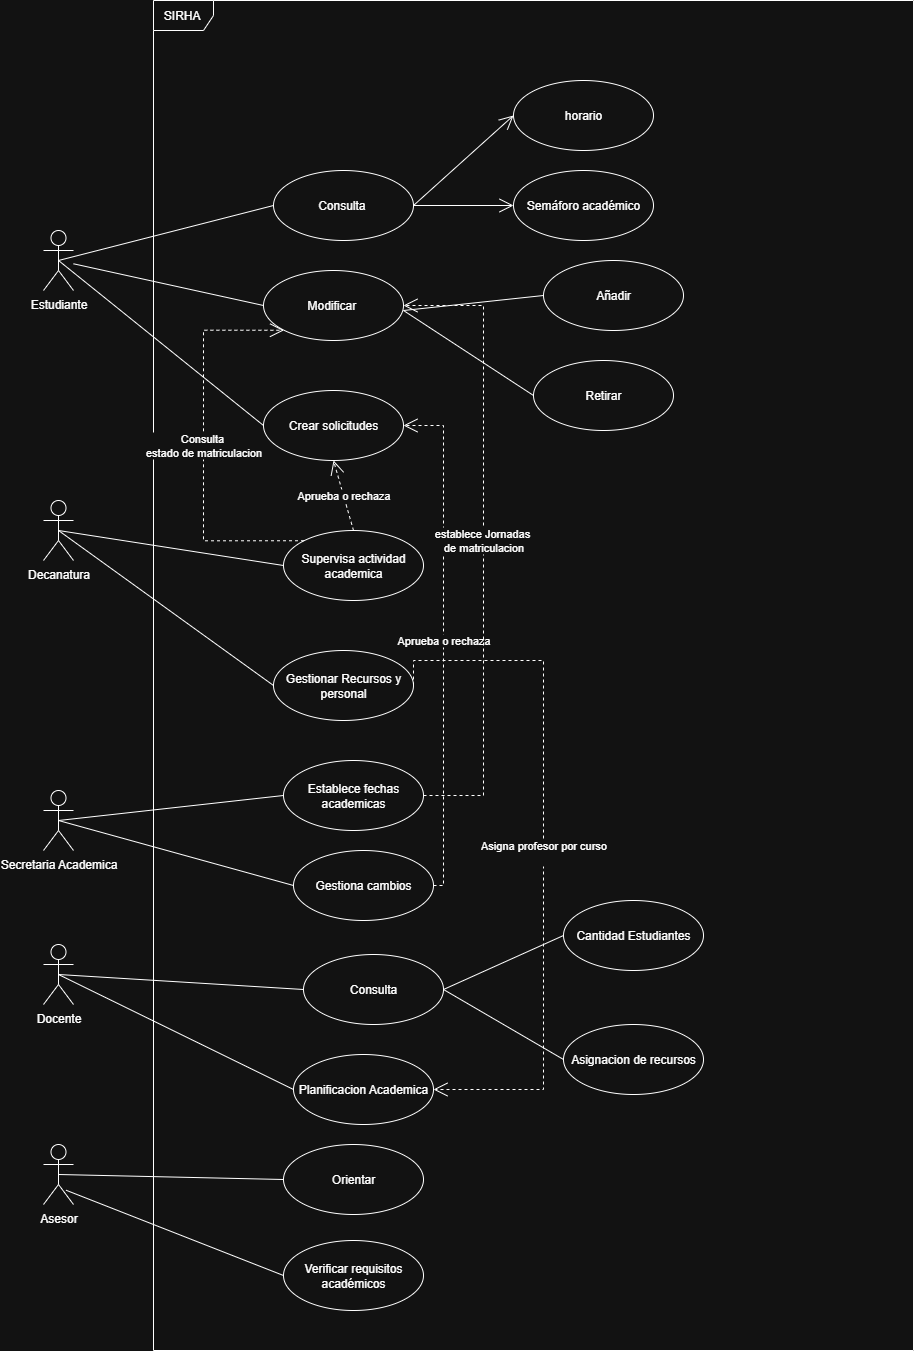

The diagram above was exported from draw.io. Its source (the exported page's mxGraphModel, read from the mxfile embedded in the PNG):
<mxGraphModel dx="1025" dy="1586" grid="1" gridSize="10" guides="1" tooltips="1" connect="1" arrows="1" fold="1" page="1" pageScale="1" pageWidth="827" pageHeight="1169" math="0" shadow="0">
  <root>
    <mxCell id="0" />
    <mxCell id="1" parent="0" />
    <mxCell id="WNk1W94igQFuiXWmo_FV-1" value="Estudiante&lt;div&gt;&lt;br&gt;&lt;/div&gt;" style="shape=umlActor;verticalLabelPosition=bottom;verticalAlign=top;html=1;outlineConnect=0;" parent="1" vertex="1">
      <mxGeometry x="70" y="80" width="30" height="60" as="geometry" />
    </mxCell>
    <mxCell id="Au1WI5XsiHXX-Vj1NSz7-2" value="Consulta&amp;nbsp;" style="ellipse;whiteSpace=wrap;html=1;" parent="1" vertex="1">
      <mxGeometry x="300" y="20" width="140" height="70" as="geometry" />
    </mxCell>
    <mxCell id="Au1WI5XsiHXX-Vj1NSz7-4" value="Modificar&amp;nbsp;" style="ellipse;whiteSpace=wrap;html=1;" parent="1" vertex="1">
      <mxGeometry x="290" y="120" width="140" height="70" as="geometry" />
    </mxCell>
    <mxCell id="Au1WI5XsiHXX-Vj1NSz7-6" value="" style="endArrow=none;endFill=0;endSize=12;html=1;rounded=0;entryX=0;entryY=0.5;entryDx=0;entryDy=0;" parent="1" source="WNk1W94igQFuiXWmo_FV-1" target="Au1WI5XsiHXX-Vj1NSz7-4" edge="1">
      <mxGeometry width="160" relative="1" as="geometry">
        <mxPoint x="280" y="160" as="sourcePoint" />
        <mxPoint x="440" y="160" as="targetPoint" />
      </mxGeometry>
    </mxCell>
    <mxCell id="Au1WI5XsiHXX-Vj1NSz7-7" value="" style="endArrow=none;endFill=0;endSize=12;html=1;rounded=0;exitX=0.5;exitY=0.5;exitDx=0;exitDy=0;exitPerimeter=0;entryX=0;entryY=0.5;entryDx=0;entryDy=0;" parent="1" source="WNk1W94igQFuiXWmo_FV-1" target="Au1WI5XsiHXX-Vj1NSz7-2" edge="1">
      <mxGeometry width="160" relative="1" as="geometry">
        <mxPoint x="280" y="160" as="sourcePoint" />
        <mxPoint x="440" y="160" as="targetPoint" />
      </mxGeometry>
    </mxCell>
    <mxCell id="Au1WI5XsiHXX-Vj1NSz7-8" value="Añadir" style="ellipse;whiteSpace=wrap;html=1;" parent="1" vertex="1">
      <mxGeometry x="570" y="110" width="140" height="70" as="geometry" />
    </mxCell>
    <mxCell id="Au1WI5XsiHXX-Vj1NSz7-9" value="Retirar" style="ellipse;whiteSpace=wrap;html=1;" parent="1" vertex="1">
      <mxGeometry x="560" y="210" width="140" height="70" as="geometry" />
    </mxCell>
    <mxCell id="Au1WI5XsiHXX-Vj1NSz7-12" value="" style="endArrow=none;endFill=0;endSize=12;html=1;rounded=0;entryX=0;entryY=0.5;entryDx=0;entryDy=0;" parent="1" target="Au1WI5XsiHXX-Vj1NSz7-8" edge="1">
      <mxGeometry width="160" relative="1" as="geometry">
        <mxPoint x="430" y="160" as="sourcePoint" />
        <mxPoint x="440" y="160" as="targetPoint" />
      </mxGeometry>
    </mxCell>
    <mxCell id="Au1WI5XsiHXX-Vj1NSz7-13" value="" style="endArrow=none;endFill=0;endSize=12;html=1;rounded=0;entryX=0;entryY=0.5;entryDx=0;entryDy=0;" parent="1" target="Au1WI5XsiHXX-Vj1NSz7-9" edge="1">
      <mxGeometry width="160" relative="1" as="geometry">
        <mxPoint x="430" y="160" as="sourcePoint" />
        <mxPoint x="440" y="160" as="targetPoint" />
      </mxGeometry>
    </mxCell>
    <mxCell id="Au1WI5XsiHXX-Vj1NSz7-14" value="Crear solicitudes" style="ellipse;whiteSpace=wrap;html=1;" parent="1" vertex="1">
      <mxGeometry x="290" y="240" width="140" height="70" as="geometry" />
    </mxCell>
    <mxCell id="Au1WI5XsiHXX-Vj1NSz7-15" value="" style="endArrow=none;endFill=0;endSize=12;html=1;rounded=0;exitX=0.5;exitY=0.5;exitDx=0;exitDy=0;exitPerimeter=0;entryX=0;entryY=0.5;entryDx=0;entryDy=0;" parent="1" source="WNk1W94igQFuiXWmo_FV-1" target="Au1WI5XsiHXX-Vj1NSz7-14" edge="1">
      <mxGeometry width="160" relative="1" as="geometry">
        <mxPoint x="280" y="160" as="sourcePoint" />
        <mxPoint x="440" y="160" as="targetPoint" />
      </mxGeometry>
    </mxCell>
    <mxCell id="Au1WI5XsiHXX-Vj1NSz7-16" value="Decanatura&lt;div&gt;&lt;br&gt;&lt;/div&gt;" style="shape=umlActor;verticalLabelPosition=bottom;verticalAlign=top;html=1;" parent="1" vertex="1">
      <mxGeometry x="70" y="350" width="30" height="60" as="geometry" />
    </mxCell>
    <mxCell id="Au1WI5XsiHXX-Vj1NSz7-19" value="Secretaria Academic&lt;span style=&quot;background-color: transparent; color: light-dark(rgb(0, 0, 0), rgb(255, 255, 255));&quot;&gt;a&lt;/span&gt;" style="shape=umlActor;verticalLabelPosition=bottom;verticalAlign=top;html=1;" parent="1" vertex="1">
      <mxGeometry x="70" y="640" width="30" height="60" as="geometry" />
    </mxCell>
    <mxCell id="t0MTWCKGZo7LjYlFJCXU-1" value="Asesor" style="shape=umlActor;verticalLabelPosition=bottom;verticalAlign=top;html=1;" parent="1" vertex="1">
      <mxGeometry x="70" y="994" width="30" height="60" as="geometry" />
    </mxCell>
    <mxCell id="qn9iYRDyyVB5XbYEmXa6-1" value="Docente" style="shape=umlActor;verticalLabelPosition=bottom;verticalAlign=top;html=1;" parent="1" vertex="1">
      <mxGeometry x="70" y="794" width="30" height="60" as="geometry" />
    </mxCell>
    <mxCell id="dqVA1Em6t0V-55ZECZJe-1" value="Supervisa actividad academica" style="ellipse;whiteSpace=wrap;html=1;" parent="1" vertex="1">
      <mxGeometry x="310" y="380" width="140" height="70" as="geometry" />
    </mxCell>
    <mxCell id="nXSVPJgX3-O6kye_qbF9-3" value="Gestionar Recursos y personal" style="ellipse;whiteSpace=wrap;html=1;" parent="1" vertex="1">
      <mxGeometry x="300" y="500" width="140" height="70" as="geometry" />
    </mxCell>
    <mxCell id="nXSVPJgX3-O6kye_qbF9-6" value="" style="endArrow=none;endFill=0;endSize=12;html=1;rounded=0;exitX=0.5;exitY=0.5;exitDx=0;exitDy=0;exitPerimeter=0;entryX=0;entryY=0.5;entryDx=0;entryDy=0;" parent="1" source="Au1WI5XsiHXX-Vj1NSz7-16" target="dqVA1Em6t0V-55ZECZJe-1" edge="1">
      <mxGeometry width="160" relative="1" as="geometry">
        <mxPoint x="330" y="420" as="sourcePoint" />
        <mxPoint x="490" y="420" as="targetPoint" />
      </mxGeometry>
    </mxCell>
    <mxCell id="nXSVPJgX3-O6kye_qbF9-7" value="" style="endArrow=none;endFill=0;endSize=12;html=1;rounded=0;exitX=0.5;exitY=0.5;exitDx=0;exitDy=0;exitPerimeter=0;entryX=0;entryY=0.5;entryDx=0;entryDy=0;" parent="1" source="Au1WI5XsiHXX-Vj1NSz7-16" target="nXSVPJgX3-O6kye_qbF9-3" edge="1">
      <mxGeometry width="160" relative="1" as="geometry">
        <mxPoint x="330" y="420" as="sourcePoint" />
        <mxPoint x="490" y="420" as="targetPoint" />
      </mxGeometry>
    </mxCell>
    <mxCell id="GFn-r7XXiWROMS613mBL-1" value="Establece fechas academicas" style="ellipse;whiteSpace=wrap;html=1;" parent="1" vertex="1">
      <mxGeometry x="310" y="610" width="140" height="70" as="geometry" />
    </mxCell>
    <mxCell id="JedWgCU0sQtY5ko5iGTy-1" value="" style="endArrow=none;endFill=0;endSize=12;html=1;rounded=0;exitX=0.5;exitY=0.5;exitDx=0;exitDy=0;exitPerimeter=0;entryX=0;entryY=0.5;entryDx=0;entryDy=0;" parent="1" source="Au1WI5XsiHXX-Vj1NSz7-19" target="GFn-r7XXiWROMS613mBL-1" edge="1">
      <mxGeometry width="160" relative="1" as="geometry">
        <mxPoint x="330" y="690" as="sourcePoint" />
        <mxPoint x="490" y="690" as="targetPoint" />
      </mxGeometry>
    </mxCell>
    <mxCell id="bfn2Gx9DJhIOOQJjeN-J-1" value="Gestiona cambios" style="ellipse;whiteSpace=wrap;html=1;" parent="1" vertex="1">
      <mxGeometry x="320" y="700" width="140" height="70" as="geometry" />
    </mxCell>
    <mxCell id="bfn2Gx9DJhIOOQJjeN-J-2" value="" style="endArrow=none;endFill=0;endSize=12;html=1;rounded=0;exitX=0.5;exitY=0.5;exitDx=0;exitDy=0;exitPerimeter=0;entryX=0;entryY=0.5;entryDx=0;entryDy=0;" parent="1" source="Au1WI5XsiHXX-Vj1NSz7-19" target="bfn2Gx9DJhIOOQJjeN-J-1" edge="1">
      <mxGeometry width="160" relative="1" as="geometry">
        <mxPoint x="330" y="690" as="sourcePoint" />
        <mxPoint x="490" y="690" as="targetPoint" />
      </mxGeometry>
    </mxCell>
    <mxCell id="PqDfz2rJnNQyvkRyUMtz-1" value="Consulta" style="ellipse;whiteSpace=wrap;html=1;" parent="1" vertex="1">
      <mxGeometry x="330" y="804" width="140" height="70" as="geometry" />
    </mxCell>
    <mxCell id="PqDfz2rJnNQyvkRyUMtz-2" value="" style="endArrow=none;endFill=0;endSize=12;html=1;rounded=0;exitX=0.5;exitY=0.5;exitDx=0;exitDy=0;exitPerimeter=0;entryX=0;entryY=0.5;entryDx=0;entryDy=0;" parent="1" source="qn9iYRDyyVB5XbYEmXa6-1" target="PqDfz2rJnNQyvkRyUMtz-1" edge="1">
      <mxGeometry width="160" relative="1" as="geometry">
        <mxPoint x="330" y="904" as="sourcePoint" />
        <mxPoint x="490" y="904" as="targetPoint" />
      </mxGeometry>
    </mxCell>
    <mxCell id="mHbsjny5DgGT_bUaaJs_-1" value="Planificacion Academica" style="ellipse;whiteSpace=wrap;html=1;" parent="1" vertex="1">
      <mxGeometry x="320" y="904" width="140" height="70" as="geometry" />
    </mxCell>
    <mxCell id="mHbsjny5DgGT_bUaaJs_-2" value="" style="endArrow=none;endFill=0;endSize=12;html=1;rounded=0;exitX=0.5;exitY=0.5;exitDx=0;exitDy=0;exitPerimeter=0;entryX=0;entryY=0.5;entryDx=0;entryDy=0;" parent="1" source="qn9iYRDyyVB5XbYEmXa6-1" target="mHbsjny5DgGT_bUaaJs_-1" edge="1">
      <mxGeometry width="160" relative="1" as="geometry">
        <mxPoint x="330" y="904" as="sourcePoint" />
        <mxPoint x="490" y="904" as="targetPoint" />
      </mxGeometry>
    </mxCell>
    <mxCell id="mHbsjny5DgGT_bUaaJs_-8" value="Orientar" style="ellipse;whiteSpace=wrap;html=1;" parent="1" vertex="1">
      <mxGeometry x="310" y="994" width="140" height="70" as="geometry" />
    </mxCell>
    <mxCell id="mHbsjny5DgGT_bUaaJs_-9" value="" style="endArrow=none;endFill=0;endSize=12;html=1;rounded=0;exitX=0.5;exitY=0.5;exitDx=0;exitDy=0;exitPerimeter=0;entryX=0;entryY=0.5;entryDx=0;entryDy=0;" parent="1" source="t0MTWCKGZo7LjYlFJCXU-1" target="mHbsjny5DgGT_bUaaJs_-8" edge="1">
      <mxGeometry width="160" relative="1" as="geometry">
        <mxPoint x="300" y="1024" as="sourcePoint" />
        <mxPoint x="460" y="1024" as="targetPoint" />
      </mxGeometry>
    </mxCell>
    <mxCell id="J4BSyqkFDy-FhISkGpdn-1" value="Verificar requisitos académicos" style="ellipse;whiteSpace=wrap;html=1;" parent="1" vertex="1">
      <mxGeometry x="310" y="1090" width="140" height="70" as="geometry" />
    </mxCell>
    <mxCell id="J4BSyqkFDy-FhISkGpdn-2" value="" style="endArrow=none;endFill=0;endSize=12;html=1;rounded=0;exitX=0.751;exitY=0.762;exitDx=0;exitDy=0;exitPerimeter=0;entryX=0;entryY=0.5;entryDx=0;entryDy=0;" parent="1" source="t0MTWCKGZo7LjYlFJCXU-1" target="J4BSyqkFDy-FhISkGpdn-1" edge="1">
      <mxGeometry width="160" relative="1" as="geometry">
        <mxPoint x="300" y="1234" as="sourcePoint" />
        <mxPoint x="300" y="1160" as="targetPoint" />
      </mxGeometry>
    </mxCell>
    <mxCell id="J4BSyqkFDy-FhISkGpdn-4" value="SIRHA&amp;nbsp;" style="shape=umlFrame;whiteSpace=wrap;html=1;pointerEvents=0;" parent="1" vertex="1">
      <mxGeometry x="180" y="-150" width="760" height="1350" as="geometry" />
    </mxCell>
    <mxCell id="J4BSyqkFDy-FhISkGpdn-8" value="horario" style="ellipse;whiteSpace=wrap;html=1;" parent="1" vertex="1">
      <mxGeometry x="540" y="-70" width="140" height="70" as="geometry" />
    </mxCell>
    <mxCell id="J4BSyqkFDy-FhISkGpdn-9" value="" style="endArrow=open;endFill=1;endSize=12;html=1;rounded=0;exitX=1;exitY=0.5;exitDx=0;exitDy=0;entryX=0;entryY=0.5;entryDx=0;entryDy=0;" parent="1" source="Au1WI5XsiHXX-Vj1NSz7-2" target="J4BSyqkFDy-FhISkGpdn-8" edge="1">
      <mxGeometry width="160" relative="1" as="geometry">
        <mxPoint x="370" y="90" as="sourcePoint" />
        <mxPoint x="530" y="90" as="targetPoint" />
      </mxGeometry>
    </mxCell>
    <mxCell id="J4BSyqkFDy-FhISkGpdn-10" value="Semáforo académico" style="ellipse;whiteSpace=wrap;html=1;" parent="1" vertex="1">
      <mxGeometry x="540" y="20" width="140" height="70" as="geometry" />
    </mxCell>
    <mxCell id="J4BSyqkFDy-FhISkGpdn-11" value="" style="endArrow=open;endFill=1;endSize=12;html=1;rounded=0;exitX=1;exitY=0.5;exitDx=0;exitDy=0;entryX=0;entryY=0.5;entryDx=0;entryDy=0;" parent="1" source="Au1WI5XsiHXX-Vj1NSz7-2" target="J4BSyqkFDy-FhISkGpdn-10" edge="1">
      <mxGeometry width="160" relative="1" as="geometry">
        <mxPoint x="370" y="90" as="sourcePoint" />
        <mxPoint x="530" y="90" as="targetPoint" />
      </mxGeometry>
    </mxCell>
    <mxCell id="J4BSyqkFDy-FhISkGpdn-15" value="Aprueba o rechaza" style="endArrow=open;endSize=12;dashed=1;html=1;rounded=0;exitX=0.5;exitY=0;exitDx=0;exitDy=0;entryX=0.5;entryY=1;entryDx=0;entryDy=0;" parent="1" source="dqVA1Em6t0V-55ZECZJe-1" target="Au1WI5XsiHXX-Vj1NSz7-14" edge="1">
      <mxGeometry width="160" relative="1" as="geometry">
        <mxPoint x="400" y="340" as="sourcePoint" />
        <mxPoint x="560" y="340" as="targetPoint" />
      </mxGeometry>
    </mxCell>
    <mxCell id="J4BSyqkFDy-FhISkGpdn-16" value="Aprueba o rechaza" style="endArrow=open;endSize=12;dashed=1;html=1;rounded=0;exitX=1;exitY=0.5;exitDx=0;exitDy=0;entryX=1;entryY=0.5;entryDx=0;entryDy=0;edgeStyle=orthogonalEdgeStyle;" parent="1" source="bfn2Gx9DJhIOOQJjeN-J-1" target="Au1WI5XsiHXX-Vj1NSz7-14" edge="1">
      <mxGeometry width="160" relative="1" as="geometry">
        <mxPoint x="560" y="820" as="sourcePoint" />
        <mxPoint x="540" y="750" as="targetPoint" />
      </mxGeometry>
    </mxCell>
    <mxCell id="J4BSyqkFDy-FhISkGpdn-17" value="Asigna profesor por curso&lt;div&gt;&lt;br&gt;&lt;/div&gt;" style="endArrow=open;endSize=12;dashed=1;html=1;rounded=0;exitX=1;exitY=0.5;exitDx=0;exitDy=0;entryX=1;entryY=0.5;entryDx=0;entryDy=0;edgeStyle=orthogonalEdgeStyle;" parent="1" source="nXSVPJgX3-O6kye_qbF9-3" target="mHbsjny5DgGT_bUaaJs_-1" edge="1">
      <mxGeometry width="160" relative="1" as="geometry">
        <mxPoint x="510" y="670" as="sourcePoint" />
        <mxPoint x="490" y="600" as="targetPoint" />
        <Array as="points">
          <mxPoint x="440" y="510" />
          <mxPoint x="570" y="510" />
          <mxPoint x="570" y="939" />
        </Array>
      </mxGeometry>
    </mxCell>
    <mxCell id="J4BSyqkFDy-FhISkGpdn-18" value="establece Jornadas&amp;nbsp;&lt;div&gt;de matriculacion&lt;/div&gt;" style="endArrow=open;endSize=12;dashed=1;html=1;rounded=0;exitX=1;exitY=0.5;exitDx=0;exitDy=0;entryX=1;entryY=0.5;entryDx=0;entryDy=0;edgeStyle=orthogonalEdgeStyle;" parent="1" source="GFn-r7XXiWROMS613mBL-1" target="Au1WI5XsiHXX-Vj1NSz7-4" edge="1">
      <mxGeometry width="160" relative="1" as="geometry">
        <mxPoint x="790" y="700" as="sourcePoint" />
        <mxPoint x="770" y="630" as="targetPoint" />
        <Array as="points">
          <mxPoint x="510" y="645" />
          <mxPoint x="510" y="155" />
        </Array>
      </mxGeometry>
    </mxCell>
    <mxCell id="J4BSyqkFDy-FhISkGpdn-19" value="Consulta&amp;nbsp;&lt;div&gt;estado de matriculacion&lt;/div&gt;" style="endArrow=open;endSize=12;dashed=1;html=1;rounded=0;exitX=0;exitY=0;exitDx=0;exitDy=0;entryX=0;entryY=1;entryDx=0;entryDy=0;edgeStyle=orthogonalEdgeStyle;" parent="1" source="dqVA1Em6t0V-55ZECZJe-1" target="Au1WI5XsiHXX-Vj1NSz7-4" edge="1">
      <mxGeometry width="160" relative="1" as="geometry">
        <mxPoint x="630" y="490" as="sourcePoint" />
        <mxPoint x="610" y="420" as="targetPoint" />
        <Array as="points">
          <mxPoint x="230" y="390" />
          <mxPoint x="230" y="180" />
        </Array>
      </mxGeometry>
    </mxCell>
    <mxCell id="J4BSyqkFDy-FhISkGpdn-20" value="Cantidad Estudiantes" style="ellipse;whiteSpace=wrap;html=1;" parent="1" vertex="1">
      <mxGeometry x="590" y="750" width="140" height="70" as="geometry" />
    </mxCell>
    <mxCell id="J4BSyqkFDy-FhISkGpdn-21" value="Asignacion de recursos" style="ellipse;whiteSpace=wrap;html=1;" parent="1" vertex="1">
      <mxGeometry x="590" y="874" width="140" height="70" as="geometry" />
    </mxCell>
    <mxCell id="J4BSyqkFDy-FhISkGpdn-22" value="" style="endArrow=none;endFill=0;endSize=12;html=1;rounded=0;exitX=1;exitY=0.5;exitDx=0;exitDy=0;entryX=0;entryY=0.5;entryDx=0;entryDy=0;fontStyle=1" parent="1" source="PqDfz2rJnNQyvkRyUMtz-1" target="J4BSyqkFDy-FhISkGpdn-20" edge="1">
      <mxGeometry width="160" relative="1" as="geometry">
        <mxPoint x="390" y="800" as="sourcePoint" />
        <mxPoint x="550" y="800" as="targetPoint" />
      </mxGeometry>
    </mxCell>
    <mxCell id="J4BSyqkFDy-FhISkGpdn-23" value="" style="endArrow=none;endFill=0;endSize=12;html=1;rounded=0;exitX=1;exitY=0.5;exitDx=0;exitDy=0;entryX=0;entryY=0.5;entryDx=0;entryDy=0;" parent="1" source="PqDfz2rJnNQyvkRyUMtz-1" target="J4BSyqkFDy-FhISkGpdn-21" edge="1">
      <mxGeometry width="160" relative="1" as="geometry">
        <mxPoint x="670" y="1084" as="sourcePoint" />
        <mxPoint x="780" y="1050" as="targetPoint" />
      </mxGeometry>
    </mxCell>
  </root>
</mxGraphModel>